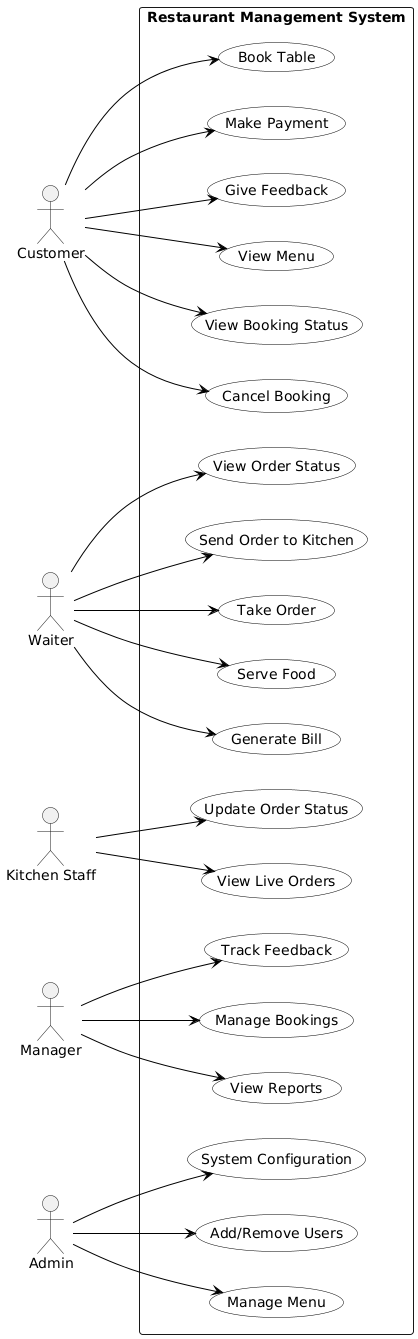

The diagram above was rendered by PlantUML. Its source (embedded in the PNG):
@startuml
left to right direction
skinparam actorStyle stick
skinparam shadowing false
skinparam backgroundColor #ffffff
skinparam usecase {
  BorderColor black
  BackgroundColor White
  ArrowColor Black
}

'== Actors ==
actor Customer
actor Waiter
actor "Kitchen Staff" as KitchenStaff
actor Manager
actor Admin

'== System Boundary ==
rectangle "Restaurant Management System" {

  '== Customer Use Cases ==
  usecase "Book Table" as UC_BookTable
  usecase "Cancel Booking" as UC_CancelBooking
  usecase "View Booking Status" as UC_ViewBooking
  usecase "View Menu" as UC_ViewMenu
  usecase "Give Feedback" as UC_GiveFeedback
  usecase "Make Payment" as UC_Payment

  '== Waiter Use Cases ==
  usecase "Take Order" as UC_TakeOrder
  usecase "Send Order to Kitchen" as UC_SendKitchen
  usecase "View Order Status" as UC_ViewOrderStatus
  usecase "Generate Bill" as UC_GenerateBill
  usecase "Serve Food" as UC_ServeFood

  '== Kitchen Staff Use Cases ==
  usecase "View Live Orders" as UC_ViewOrders
  usecase "Update Order Status" as UC_UpdateOrder

  '== Manager Use Cases ==
  usecase "View Reports" as UC_ViewReports
  usecase "Manage Bookings" as UC_ManageBookings
  usecase "Track Feedback" as UC_TrackFeedback

  '== Admin Use Cases ==
  usecase "Manage Menu" as UC_ManageMenu
  usecase "Add/Remove Users" as UC_ManageUsers
  usecase "System Configuration" as UC_SystemConfig
}

'== Associations ==
Customer --> UC_BookTable
Customer --> UC_CancelBooking
Customer --> UC_ViewBooking
Customer --> UC_ViewMenu
Customer --> UC_Payment
Customer --> UC_GiveFeedback

Waiter --> UC_TakeOrder
Waiter --> UC_SendKitchen
Waiter --> UC_ViewOrderStatus
Waiter --> UC_GenerateBill
Waiter --> UC_ServeFood

KitchenStaff --> UC_ViewOrders
KitchenStaff --> UC_UpdateOrder

Manager --> UC_ViewReports
Manager --> UC_ManageBookings
Manager --> UC_TrackFeedback

Admin --> UC_ManageMenu
Admin --> UC_ManageUsers
Admin --> UC_SystemConfig
@enduml